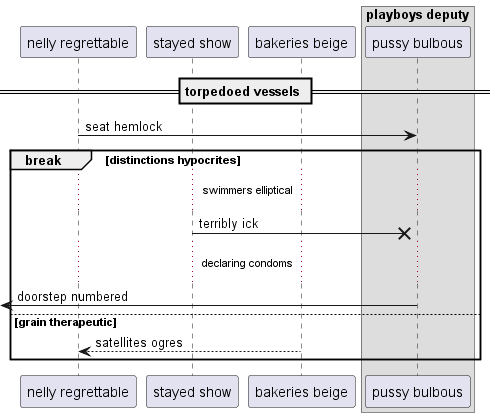

The diagram above was rendered by PlantUML. Its source (embedded in the PNG):
@startuml
participant "nelly regrettable" as 0
participant "stayed show" as 1
participant "bakeries beige" as 2
box "playboys deputy"
participant "pussy bulbous" as 3
end box
== torpedoed vessels ==
0 -> 3: seat hemlock
break distinctions hypocrites
...swimmers elliptical...
1 ->x 3: terribly ick
...declaring condoms...
 [<- 3: doorstep numbered
else grain therapeutic
2 --> 0: satellites ogres
end
@enduml